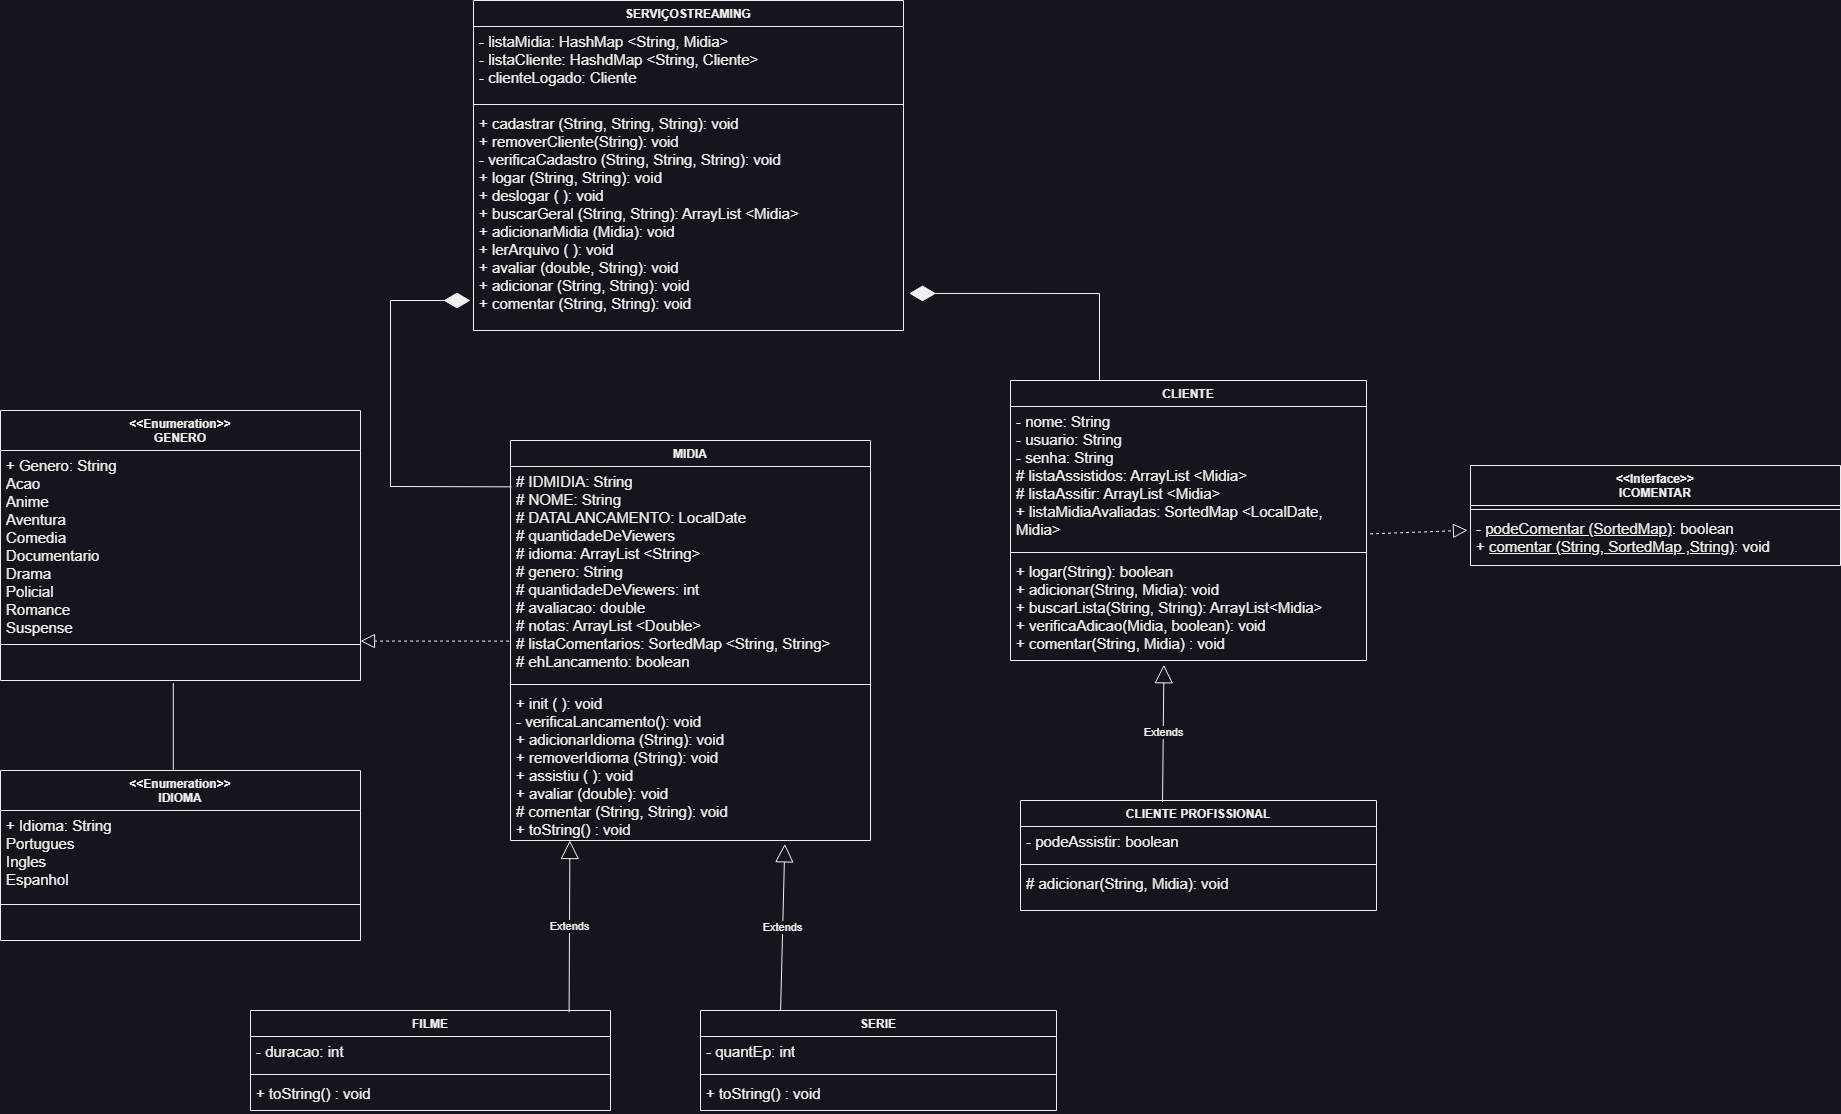

The diagram above was exported from draw.io. Its source (the exported page's mxGraphModel, read from the mxfile embedded in the PNG):
<mxGraphModel dx="2220" dy="2004" grid="1" gridSize="10" guides="1" tooltips="1" connect="1" arrows="1" fold="1" page="1" pageScale="1" pageWidth="827" pageHeight="1169" math="0" shadow="0">
  <root>
    <mxCell id="0" />
    <mxCell id="1" parent="0" />
    <mxCell id="6WMR4fNAvb4UTYd0s1h1-1" value="CLIENTE" style="swimlane;fontStyle=1;align=center;verticalAlign=top;childLayout=stackLayout;horizontal=1;startSize=26;horizontalStack=0;resizeParent=1;resizeParentMax=0;resizeLast=0;collapsible=1;marginBottom=0;whiteSpace=wrap;html=1;" parent="1" vertex="1">
      <mxGeometry x="760" y="250" width="356" height="280" as="geometry" />
    </mxCell>
    <mxCell id="6WMR4fNAvb4UTYd0s1h1-2" value="&lt;font style=&quot;font-size: 15px;&quot;&gt;- nome: String&lt;br&gt;- usuario: String&lt;br&gt;- senha: String&lt;br&gt;# listaAssistidos: ArrayList &amp;lt;Midia&amp;gt;&lt;br&gt;# listaAssitir: ArrayList &amp;lt;Midia&amp;gt;&lt;br&gt;+ listaMidiaAvaliadas: SortedMap &amp;lt;LocalDate, Midia&amp;gt;&lt;br&gt;&lt;/font&gt;" style="text;strokeColor=none;fillColor=none;align=left;verticalAlign=top;spacingLeft=4;spacingRight=4;overflow=hidden;rotatable=0;points=[[0,0.5],[1,0.5]];portConstraint=eastwest;whiteSpace=wrap;html=1;" parent="6WMR4fNAvb4UTYd0s1h1-1" vertex="1">
      <mxGeometry y="26" width="356" height="142" as="geometry" />
    </mxCell>
    <mxCell id="6WMR4fNAvb4UTYd0s1h1-3" value="" style="line;strokeWidth=1;fillColor=none;align=left;verticalAlign=middle;spacingTop=-1;spacingLeft=3;spacingRight=3;rotatable=0;labelPosition=right;points=[];portConstraint=eastwest;strokeColor=inherit;" parent="6WMR4fNAvb4UTYd0s1h1-1" vertex="1">
      <mxGeometry y="168" width="356" height="8" as="geometry" />
    </mxCell>
    <mxCell id="6WMR4fNAvb4UTYd0s1h1-4" value="&lt;font style=&quot;font-size: 15px;&quot;&gt;+ logar(String): boolean&lt;br&gt;+ adicionar(String, Midia): void&lt;br&gt;+ buscarLista(String, String): ArrayList&amp;lt;Midia&amp;gt;&amp;nbsp;&amp;nbsp;&lt;br&gt;+ verificaAdicao(Midia, boolean): void&lt;br&gt;+ comentar(String, Midia) : void&lt;br&gt;&lt;br&gt;&lt;/font&gt;" style="text;strokeColor=none;fillColor=none;align=left;verticalAlign=top;spacingLeft=4;spacingRight=4;overflow=hidden;rotatable=0;points=[[0,0.5],[1,0.5]];portConstraint=eastwest;whiteSpace=wrap;html=1;" parent="6WMR4fNAvb4UTYd0s1h1-1" vertex="1">
      <mxGeometry y="176" width="356" height="104" as="geometry" />
    </mxCell>
    <mxCell id="6WMR4fNAvb4UTYd0s1h1-5" value="MIDIA" style="swimlane;fontStyle=1;align=center;verticalAlign=top;childLayout=stackLayout;horizontal=1;startSize=26;horizontalStack=0;resizeParent=1;resizeParentMax=0;resizeLast=0;collapsible=1;marginBottom=0;whiteSpace=wrap;html=1;" parent="1" vertex="1">
      <mxGeometry x="260" y="310" width="360" height="400" as="geometry" />
    </mxCell>
    <mxCell id="6WMR4fNAvb4UTYd0s1h1-6" value="&lt;font style=&quot;font-size: 15px;&quot;&gt;# IDMIDIA: String&lt;br&gt;# NOME: String&lt;br&gt;# DATALANCAMENTO: LocalDate&lt;br&gt;# quantidadeDeViewers&lt;br&gt;# idioma: ArrayList &amp;lt;String&amp;gt;&lt;br&gt;# genero: String&lt;br&gt;# quantidadeDeViewers: int&lt;br&gt;# avaliacao: double&lt;br&gt;# notas: ArrayList &amp;lt;Double&amp;gt;&lt;br&gt;# listaComentarios: SortedMap &amp;lt;String, String&amp;gt;&lt;br&gt;# ehLancamento: boolean&lt;br&gt;&lt;/font&gt;" style="text;strokeColor=none;fillColor=none;align=left;verticalAlign=top;spacingLeft=4;spacingRight=4;overflow=hidden;rotatable=0;points=[[0,0.5],[1,0.5]];portConstraint=eastwest;whiteSpace=wrap;html=1;" parent="6WMR4fNAvb4UTYd0s1h1-5" vertex="1">
      <mxGeometry y="26" width="360" height="214" as="geometry" />
    </mxCell>
    <mxCell id="6WMR4fNAvb4UTYd0s1h1-7" value="" style="line;strokeWidth=1;fillColor=none;align=left;verticalAlign=middle;spacingTop=-1;spacingLeft=3;spacingRight=3;rotatable=0;labelPosition=right;points=[];portConstraint=eastwest;strokeColor=inherit;" parent="6WMR4fNAvb4UTYd0s1h1-5" vertex="1">
      <mxGeometry y="240" width="360" height="8" as="geometry" />
    </mxCell>
    <mxCell id="6WMR4fNAvb4UTYd0s1h1-8" value="&lt;font style=&quot;font-size: 15px;&quot;&gt;+ init ( ): void&lt;br&gt;- verificaLancamento(): void&lt;br&gt;+ adicionarIdioma (String): void&lt;br&gt;+ removerIdioma (String): void&lt;br&gt;+ assistiu ( ): void&lt;br&gt;+ avaliar (double): void&lt;br&gt;# comentar (String, String): void&lt;br&gt;+ toString() : void&lt;br&gt;&lt;/font&gt;" style="text;strokeColor=none;fillColor=none;align=left;verticalAlign=top;spacingLeft=4;spacingRight=4;overflow=hidden;rotatable=0;points=[[0,0.5],[1,0.5]];portConstraint=eastwest;whiteSpace=wrap;html=1;" parent="6WMR4fNAvb4UTYd0s1h1-5" vertex="1">
      <mxGeometry y="248" width="360" height="152" as="geometry" />
    </mxCell>
    <mxCell id="6WMR4fNAvb4UTYd0s1h1-9" value="SERVIÇOSTREAMING" style="swimlane;fontStyle=1;align=center;verticalAlign=top;childLayout=stackLayout;horizontal=1;startSize=26;horizontalStack=0;resizeParent=1;resizeParentMax=0;resizeLast=0;collapsible=1;marginBottom=0;whiteSpace=wrap;html=1;" parent="1" vertex="1">
      <mxGeometry x="223" y="-130" width="430" height="330" as="geometry" />
    </mxCell>
    <mxCell id="6WMR4fNAvb4UTYd0s1h1-10" value="&lt;font style=&quot;font-size: 15px;&quot;&gt;- listaMidia: HashMap &amp;lt;String, Midia&amp;gt;&lt;br&gt;- listaCliente: HashdMap &amp;lt;String, Cliente&amp;gt;&lt;br&gt;- clienteLogado: Cliente&lt;br&gt;&lt;/font&gt;" style="text;strokeColor=none;fillColor=none;align=left;verticalAlign=top;spacingLeft=4;spacingRight=4;overflow=hidden;rotatable=0;points=[[0,0.5],[1,0.5]];portConstraint=eastwest;whiteSpace=wrap;html=1;" parent="6WMR4fNAvb4UTYd0s1h1-9" vertex="1">
      <mxGeometry y="26" width="430" height="74" as="geometry" />
    </mxCell>
    <mxCell id="6WMR4fNAvb4UTYd0s1h1-11" value="" style="line;strokeWidth=1;fillColor=none;align=left;verticalAlign=middle;spacingTop=-1;spacingLeft=3;spacingRight=3;rotatable=0;labelPosition=right;points=[];portConstraint=eastwest;strokeColor=inherit;" parent="6WMR4fNAvb4UTYd0s1h1-9" vertex="1">
      <mxGeometry y="100" width="430" height="8" as="geometry" />
    </mxCell>
    <mxCell id="6WMR4fNAvb4UTYd0s1h1-12" value="&lt;font style=&quot;font-size: 15px;&quot;&gt;+ cadastrar (String, String, String): void&lt;br&gt;+ removerCliente(String): void&lt;br&gt;- verificaCadastro (String, String, String): void&lt;br&gt;+ logar (String, String): void&lt;br&gt;+ deslogar ( ): void&lt;br&gt;+ buscarGeral (String, String): ArrayList &amp;lt;Midia&amp;gt;&lt;br&gt;+ adicionarMidia (Midia): void&lt;br&gt;+ lerArquivo ( ): void&lt;br&gt;+ avaliar (double, String): void&lt;br&gt;+ adicionar (String, String): void&lt;br&gt;+ comentar (String, String): void&lt;br&gt;&lt;br&gt;&lt;/font&gt;" style="text;strokeColor=none;fillColor=none;align=left;verticalAlign=top;spacingLeft=4;spacingRight=4;overflow=hidden;rotatable=0;points=[[0,0.5],[1,0.5]];portConstraint=eastwest;whiteSpace=wrap;html=1;" parent="6WMR4fNAvb4UTYd0s1h1-9" vertex="1">
      <mxGeometry y="108" width="430" height="222" as="geometry" />
    </mxCell>
    <mxCell id="7uussgAP1SrnM90ftZ5C-1" value="&amp;lt;&amp;lt;Interface&amp;gt;&amp;gt;&lt;br&gt;ICOMENTAR" style="swimlane;fontStyle=1;align=center;verticalAlign=top;childLayout=stackLayout;horizontal=1;startSize=40;horizontalStack=0;resizeParent=1;resizeParentMax=0;resizeLast=0;collapsible=1;marginBottom=0;whiteSpace=wrap;html=1;" parent="1" vertex="1">
      <mxGeometry x="1220" y="335" width="370" height="100" as="geometry" />
    </mxCell>
    <mxCell id="7uussgAP1SrnM90ftZ5C-3" value="" style="line;strokeWidth=1;fillColor=none;align=left;verticalAlign=middle;spacingTop=-1;spacingLeft=3;spacingRight=3;rotatable=0;labelPosition=right;points=[];portConstraint=eastwest;strokeColor=inherit;" parent="7uussgAP1SrnM90ftZ5C-1" vertex="1">
      <mxGeometry y="40" width="370" height="8" as="geometry" />
    </mxCell>
    <mxCell id="7uussgAP1SrnM90ftZ5C-4" value="&lt;font style=&quot;font-size: 15px;&quot;&gt;- &lt;u&gt;podeComentar (SortedMap)&lt;/u&gt;: boolean&lt;br&gt;+ &lt;u&gt;comentar (String, SortedMap ,String)&lt;/u&gt;: void&lt;br&gt;&lt;/font&gt;" style="text;strokeColor=none;fillColor=none;align=left;verticalAlign=top;spacingLeft=4;spacingRight=4;overflow=hidden;rotatable=0;points=[[0,0.5],[1,0.5]];portConstraint=eastwest;whiteSpace=wrap;html=1;" parent="7uussgAP1SrnM90ftZ5C-1" vertex="1">
      <mxGeometry y="48" width="370" height="52" as="geometry" />
    </mxCell>
    <mxCell id="7uussgAP1SrnM90ftZ5C-9" value="CLIENTE PROFISSIONAL" style="swimlane;fontStyle=1;align=center;verticalAlign=top;childLayout=stackLayout;horizontal=1;startSize=26;horizontalStack=0;resizeParent=1;resizeParentMax=0;resizeLast=0;collapsible=1;marginBottom=0;whiteSpace=wrap;html=1;" parent="1" vertex="1">
      <mxGeometry x="770" y="670" width="356" height="110" as="geometry" />
    </mxCell>
    <mxCell id="7uussgAP1SrnM90ftZ5C-10" value="&lt;font style=&quot;font-size: 15px;&quot;&gt;- podeAssistir: boolean&lt;br&gt;&lt;/font&gt;" style="text;strokeColor=none;fillColor=none;align=left;verticalAlign=top;spacingLeft=4;spacingRight=4;overflow=hidden;rotatable=0;points=[[0,0.5],[1,0.5]];portConstraint=eastwest;whiteSpace=wrap;html=1;" parent="7uussgAP1SrnM90ftZ5C-9" vertex="1">
      <mxGeometry y="26" width="356" height="34" as="geometry" />
    </mxCell>
    <mxCell id="7uussgAP1SrnM90ftZ5C-11" value="" style="line;strokeWidth=1;fillColor=none;align=left;verticalAlign=middle;spacingTop=-1;spacingLeft=3;spacingRight=3;rotatable=0;labelPosition=right;points=[];portConstraint=eastwest;strokeColor=inherit;" parent="7uussgAP1SrnM90ftZ5C-9" vertex="1">
      <mxGeometry y="60" width="356" height="8" as="geometry" />
    </mxCell>
    <mxCell id="7uussgAP1SrnM90ftZ5C-12" value="&lt;font style=&quot;font-size: 15px;&quot;&gt;# adicionar(String, Midia): void&lt;br&gt;&lt;br&gt;&lt;/font&gt;" style="text;strokeColor=none;fillColor=none;align=left;verticalAlign=top;spacingLeft=4;spacingRight=4;overflow=hidden;rotatable=0;points=[[0,0.5],[1,0.5]];portConstraint=eastwest;whiteSpace=wrap;html=1;" parent="7uussgAP1SrnM90ftZ5C-9" vertex="1">
      <mxGeometry y="68" width="356" height="42" as="geometry" />
    </mxCell>
    <mxCell id="7uussgAP1SrnM90ftZ5C-13" value="FILME" style="swimlane;fontStyle=1;align=center;verticalAlign=top;childLayout=stackLayout;horizontal=1;startSize=26;horizontalStack=0;resizeParent=1;resizeParentMax=0;resizeLast=0;collapsible=1;marginBottom=0;whiteSpace=wrap;html=1;" parent="1" vertex="1">
      <mxGeometry y="880" width="360" height="100" as="geometry" />
    </mxCell>
    <mxCell id="7uussgAP1SrnM90ftZ5C-14" value="&lt;font style=&quot;font-size: 15px;&quot;&gt;- duracao: int&lt;br&gt;&lt;/font&gt;" style="text;strokeColor=none;fillColor=none;align=left;verticalAlign=top;spacingLeft=4;spacingRight=4;overflow=hidden;rotatable=0;points=[[0,0.5],[1,0.5]];portConstraint=eastwest;whiteSpace=wrap;html=1;" parent="7uussgAP1SrnM90ftZ5C-13" vertex="1">
      <mxGeometry y="26" width="360" height="34" as="geometry" />
    </mxCell>
    <mxCell id="7uussgAP1SrnM90ftZ5C-15" value="" style="line;strokeWidth=1;fillColor=none;align=left;verticalAlign=middle;spacingTop=-1;spacingLeft=3;spacingRight=3;rotatable=0;labelPosition=right;points=[];portConstraint=eastwest;strokeColor=inherit;" parent="7uussgAP1SrnM90ftZ5C-13" vertex="1">
      <mxGeometry y="60" width="360" height="8" as="geometry" />
    </mxCell>
    <mxCell id="7uussgAP1SrnM90ftZ5C-16" value="&lt;font style=&quot;font-size: 15px;&quot;&gt;+ toString() : void&lt;br&gt;&lt;/font&gt;" style="text;strokeColor=none;fillColor=none;align=left;verticalAlign=top;spacingLeft=4;spacingRight=4;overflow=hidden;rotatable=0;points=[[0,0.5],[1,0.5]];portConstraint=eastwest;whiteSpace=wrap;html=1;" parent="7uussgAP1SrnM90ftZ5C-13" vertex="1">
      <mxGeometry y="68" width="360" height="32" as="geometry" />
    </mxCell>
    <mxCell id="7uussgAP1SrnM90ftZ5C-17" value="&amp;lt;&amp;lt;Enumeration&amp;gt;&amp;gt;&lt;br&gt;GENERO" style="swimlane;fontStyle=1;align=center;verticalAlign=top;childLayout=stackLayout;horizontal=1;startSize=40;horizontalStack=0;resizeParent=1;resizeParentMax=0;resizeLast=0;collapsible=1;marginBottom=0;whiteSpace=wrap;html=1;" parent="1" vertex="1">
      <mxGeometry x="-250" y="280" width="360" height="270" as="geometry" />
    </mxCell>
    <mxCell id="7uussgAP1SrnM90ftZ5C-18" value="&lt;font style=&quot;font-size: 15px;&quot;&gt;+ Genero: String&lt;br&gt;Acao&lt;br&gt;Anime&lt;br&gt;Aventura&lt;br&gt;Comedia&lt;br&gt;Documentario&lt;br&gt;Drama&lt;br&gt;Policial&lt;br&gt;Romance&lt;br&gt;Suspense&lt;br&gt;&lt;br&gt;&lt;br&gt;&lt;br&gt;&lt;br&gt;&lt;/font&gt;" style="text;strokeColor=none;fillColor=none;align=left;verticalAlign=top;spacingLeft=4;spacingRight=4;overflow=hidden;rotatable=0;points=[[0,0.5],[1,0.5]];portConstraint=eastwest;whiteSpace=wrap;html=1;" parent="7uussgAP1SrnM90ftZ5C-17" vertex="1">
      <mxGeometry y="40" width="360" height="190" as="geometry" />
    </mxCell>
    <mxCell id="7uussgAP1SrnM90ftZ5C-19" value="" style="line;strokeWidth=1;fillColor=none;align=left;verticalAlign=middle;spacingTop=-1;spacingLeft=3;spacingRight=3;rotatable=0;labelPosition=right;points=[];portConstraint=eastwest;strokeColor=inherit;" parent="7uussgAP1SrnM90ftZ5C-17" vertex="1">
      <mxGeometry y="230" width="360" height="8" as="geometry" />
    </mxCell>
    <mxCell id="7uussgAP1SrnM90ftZ5C-20" value="&lt;font style=&quot;font-size: 15px;&quot;&gt;&lt;br&gt;&lt;/font&gt;" style="text;strokeColor=none;fillColor=none;align=left;verticalAlign=top;spacingLeft=4;spacingRight=4;overflow=hidden;rotatable=0;points=[[0,0.5],[1,0.5]];portConstraint=eastwest;whiteSpace=wrap;html=1;" parent="7uussgAP1SrnM90ftZ5C-17" vertex="1">
      <mxGeometry y="238" width="360" height="32" as="geometry" />
    </mxCell>
    <mxCell id="7uussgAP1SrnM90ftZ5C-21" value="&amp;lt;&amp;lt;Enumeration&amp;gt;&amp;gt;&lt;br&gt;IDIOMA" style="swimlane;fontStyle=1;align=center;verticalAlign=top;childLayout=stackLayout;horizontal=1;startSize=40;horizontalStack=0;resizeParent=1;resizeParentMax=0;resizeLast=0;collapsible=1;marginBottom=0;whiteSpace=wrap;html=1;" parent="1" vertex="1">
      <mxGeometry x="-250" y="640" width="360" height="170" as="geometry" />
    </mxCell>
    <mxCell id="7uussgAP1SrnM90ftZ5C-22" value="&lt;font style=&quot;font-size: 15px;&quot;&gt;+ Idioma: String&lt;br&gt;Portugues&lt;br&gt;Ingles&lt;br&gt;Espanhol&lt;br&gt;&lt;/font&gt;" style="text;strokeColor=none;fillColor=none;align=left;verticalAlign=top;spacingLeft=4;spacingRight=4;overflow=hidden;rotatable=0;points=[[0,0.5],[1,0.5]];portConstraint=eastwest;whiteSpace=wrap;html=1;" parent="7uussgAP1SrnM90ftZ5C-21" vertex="1">
      <mxGeometry y="40" width="360" height="90" as="geometry" />
    </mxCell>
    <mxCell id="7uussgAP1SrnM90ftZ5C-23" value="" style="line;strokeWidth=1;fillColor=none;align=left;verticalAlign=middle;spacingTop=-1;spacingLeft=3;spacingRight=3;rotatable=0;labelPosition=right;points=[];portConstraint=eastwest;strokeColor=inherit;" parent="7uussgAP1SrnM90ftZ5C-21" vertex="1">
      <mxGeometry y="130" width="360" height="8" as="geometry" />
    </mxCell>
    <mxCell id="7uussgAP1SrnM90ftZ5C-24" value="&lt;font style=&quot;font-size: 15px;&quot;&gt;&lt;br&gt;&lt;/font&gt;" style="text;strokeColor=none;fillColor=none;align=left;verticalAlign=top;spacingLeft=4;spacingRight=4;overflow=hidden;rotatable=0;points=[[0,0.5],[1,0.5]];portConstraint=eastwest;whiteSpace=wrap;html=1;" parent="7uussgAP1SrnM90ftZ5C-21" vertex="1">
      <mxGeometry y="138" width="360" height="32" as="geometry" />
    </mxCell>
    <mxCell id="7uussgAP1SrnM90ftZ5C-37" value="SERIE" style="swimlane;fontStyle=1;align=center;verticalAlign=top;childLayout=stackLayout;horizontal=1;startSize=26;horizontalStack=0;resizeParent=1;resizeParentMax=0;resizeLast=0;collapsible=1;marginBottom=0;whiteSpace=wrap;html=1;" parent="1" vertex="1">
      <mxGeometry x="450" y="880" width="356" height="100" as="geometry" />
    </mxCell>
    <mxCell id="7uussgAP1SrnM90ftZ5C-38" value="&lt;font style=&quot;font-size: 15px;&quot;&gt;- quantEp: int&lt;br&gt;&lt;/font&gt;" style="text;strokeColor=none;fillColor=none;align=left;verticalAlign=top;spacingLeft=4;spacingRight=4;overflow=hidden;rotatable=0;points=[[0,0.5],[1,0.5]];portConstraint=eastwest;whiteSpace=wrap;html=1;" parent="7uussgAP1SrnM90ftZ5C-37" vertex="1">
      <mxGeometry y="26" width="356" height="34" as="geometry" />
    </mxCell>
    <mxCell id="7uussgAP1SrnM90ftZ5C-39" value="" style="line;strokeWidth=1;fillColor=none;align=left;verticalAlign=middle;spacingTop=-1;spacingLeft=3;spacingRight=3;rotatable=0;labelPosition=right;points=[];portConstraint=eastwest;strokeColor=inherit;" parent="7uussgAP1SrnM90ftZ5C-37" vertex="1">
      <mxGeometry y="60" width="356" height="8" as="geometry" />
    </mxCell>
    <mxCell id="7uussgAP1SrnM90ftZ5C-40" value="&lt;font style=&quot;font-size: 15px;&quot;&gt;+ toString() : void&lt;br&gt;&lt;/font&gt;" style="text;strokeColor=none;fillColor=none;align=left;verticalAlign=top;spacingLeft=4;spacingRight=4;overflow=hidden;rotatable=0;points=[[0,0.5],[1,0.5]];portConstraint=eastwest;whiteSpace=wrap;html=1;" parent="7uussgAP1SrnM90ftZ5C-37" vertex="1">
      <mxGeometry y="68" width="356" height="32" as="geometry" />
    </mxCell>
    <mxCell id="7uussgAP1SrnM90ftZ5C-45" value="" style="endArrow=block;dashed=1;endFill=0;endSize=12;html=1;rounded=0;exitX=1.01;exitY=0.897;exitDx=0;exitDy=0;exitPerimeter=0;entryX=-0.008;entryY=0.323;entryDx=0;entryDy=0;entryPerimeter=0;" parent="1" source="6WMR4fNAvb4UTYd0s1h1-2" edge="1" target="7uussgAP1SrnM90ftZ5C-4">
      <mxGeometry width="160" relative="1" as="geometry">
        <mxPoint x="320" y="450" as="sourcePoint" />
        <mxPoint x="1240" y="439" as="targetPoint" />
      </mxGeometry>
    </mxCell>
    <mxCell id="7uussgAP1SrnM90ftZ5C-46" value="Extends" style="endArrow=block;endSize=16;endFill=0;html=1;rounded=0;exitX=0.885;exitY=0.018;exitDx=0;exitDy=0;exitPerimeter=0;entryX=0.165;entryY=1;entryDx=0;entryDy=0;entryPerimeter=0;" parent="1" source="7uussgAP1SrnM90ftZ5C-13" target="6WMR4fNAvb4UTYd0s1h1-8" edge="1">
      <mxGeometry width="160" relative="1" as="geometry">
        <mxPoint x="660" y="320" as="sourcePoint" />
        <mxPoint x="430" y="780" as="targetPoint" />
      </mxGeometry>
    </mxCell>
    <mxCell id="7uussgAP1SrnM90ftZ5C-47" value="Extends" style="endArrow=block;endSize=16;endFill=0;html=1;rounded=0;entryX=0.762;entryY=1.022;entryDx=0;entryDy=0;entryPerimeter=0;exitX=0.225;exitY=0;exitDx=0;exitDy=0;exitPerimeter=0;" parent="1" source="7uussgAP1SrnM90ftZ5C-37" target="6WMR4fNAvb4UTYd0s1h1-8" edge="1">
      <mxGeometry width="160" relative="1" as="geometry">
        <mxPoint x="620" y="860" as="sourcePoint" />
        <mxPoint x="554" y="880" as="targetPoint" />
      </mxGeometry>
    </mxCell>
    <mxCell id="7uussgAP1SrnM90ftZ5C-48" value="" style="endArrow=diamondThin;endFill=1;endSize=24;html=1;rounded=0;entryX=1.013;entryY=0.833;entryDx=0;entryDy=0;entryPerimeter=0;exitX=0.25;exitY=0;exitDx=0;exitDy=0;" parent="1" source="6WMR4fNAvb4UTYd0s1h1-1" target="6WMR4fNAvb4UTYd0s1h1-12" edge="1">
      <mxGeometry width="160" relative="1" as="geometry">
        <mxPoint x="740" y="500" as="sourcePoint" />
        <mxPoint x="900" y="500" as="targetPoint" />
        <Array as="points">
          <mxPoint x="849" y="163" />
        </Array>
      </mxGeometry>
    </mxCell>
    <mxCell id="7uussgAP1SrnM90ftZ5C-49" value="" style="endArrow=diamondThin;endFill=1;endSize=24;html=1;rounded=0;exitX=0.003;exitY=0.095;exitDx=0;exitDy=0;exitPerimeter=0;" parent="1" source="6WMR4fNAvb4UTYd0s1h1-6" edge="1">
      <mxGeometry width="160" relative="1" as="geometry">
        <mxPoint x="220" y="430" as="sourcePoint" />
        <mxPoint x="220" y="170" as="targetPoint" />
        <Array as="points">
          <mxPoint x="140" y="356" />
          <mxPoint x="140" y="170" />
        </Array>
      </mxGeometry>
    </mxCell>
    <mxCell id="7uussgAP1SrnM90ftZ5C-50" value="Extends" style="endArrow=block;endSize=16;endFill=0;html=1;rounded=0;entryX=0.431;entryY=1.041;entryDx=0;entryDy=0;entryPerimeter=0;exitX=0.399;exitY=0.013;exitDx=0;exitDy=0;exitPerimeter=0;" parent="1" source="7uussgAP1SrnM90ftZ5C-9" target="6WMR4fNAvb4UTYd0s1h1-4" edge="1">
      <mxGeometry width="160" relative="1" as="geometry">
        <mxPoint x="540" y="890" as="sourcePoint" />
        <mxPoint x="537" y="689" as="targetPoint" />
      </mxGeometry>
    </mxCell>
    <mxCell id="7uussgAP1SrnM90ftZ5C-51" value="" style="endArrow=block;dashed=1;endFill=0;endSize=12;html=1;rounded=0;exitX=-0.004;exitY=0.816;exitDx=0;exitDy=0;exitPerimeter=0;entryX=1;entryY=1.003;entryDx=0;entryDy=0;entryPerimeter=0;" parent="1" source="6WMR4fNAvb4UTYd0s1h1-6" target="7uussgAP1SrnM90ftZ5C-18" edge="1">
      <mxGeometry width="160" relative="1" as="geometry">
        <mxPoint x="190" y="580" as="sourcePoint" />
        <mxPoint x="190" y="670" as="targetPoint" />
      </mxGeometry>
    </mxCell>
    <mxCell id="7uussgAP1SrnM90ftZ5C-56" value="" style="endArrow=none;html=1;edgeStyle=orthogonalEdgeStyle;rounded=0;exitX=0.48;exitY=1.076;exitDx=0;exitDy=0;exitPerimeter=0;entryX=0.472;entryY=0;entryDx=0;entryDy=0;entryPerimeter=0;" parent="1" source="7uussgAP1SrnM90ftZ5C-20" target="7uussgAP1SrnM90ftZ5C-21" edge="1">
      <mxGeometry relative="1" as="geometry">
        <mxPoint x="-60" y="590" as="sourcePoint" />
        <mxPoint x="120" y="600" as="targetPoint" />
        <Array as="points">
          <mxPoint x="-77" y="640" />
        </Array>
      </mxGeometry>
    </mxCell>
  </root>
</mxGraphModel>